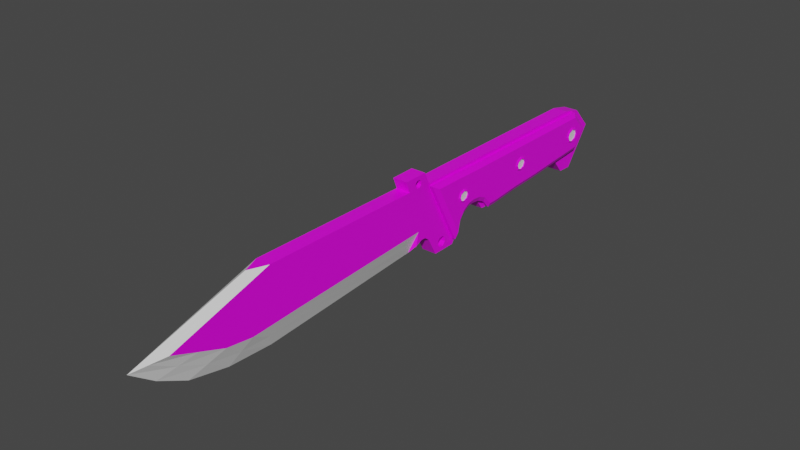 # Source: KNIFE.blend  (saved by Blender 3.2.14; exported with 4.5.12 LTS)
import bpy
from mathutils import Matrix  # noqa: F401  (used for matrix-valued properties, if any)

bpy.ops.wm.read_factory_settings(use_empty=True)
scene = bpy.context.scene
scene.name = 'Scene'

# ---- collections
col_collection = bpy.data.collections.new('Collection'); scene.collection.children.link(col_collection)

# ---- images (referenced by path relative to the original .blend; pixels are not part of the script)
import os
ASSET_DIR = os.environ.get("B2B_ASSET_DIR", "")  # directory of the original .blend (textures are referenced by path, not embedded)
HERE = os.path.dirname(os.path.abspath(__file__))  # packed textures are extracted next to this script under _unpacked/

def load_image(name, relpath, width, height, colorspace="sRGB"):
    """Load a texture the original file referenced (path relative to the .blend, or extracted next to this script)."""
    p = next((c for c in (os.path.join(HERE, relpath), os.path.join(ASSET_DIR, relpath)) if relpath and os.path.exists(c)), "")
    if p:
        img = bpy.data.images.load(p, check_existing=True)
        img.name = name
    else:  # same state as the original file: an image datablock whose file is absent (Cycles renders it pink)
        img = bpy.data.images.new(name, width, height)
        img.source = "FILE"
        img.filepath = "//" + (relpath or name)
    img.colorspace_settings.name = colorspace
    return img
img_8x8base_png = load_image('8x8Base.png', '8x8Base.png', 1024, 1024, 'sRGB')

# ---- materials (node trees are filled in below, after node groups)
mat_material = bpy.data.materials.new('Material')
mat_material.alpha_threshold = 0.0
mat_material.use_transparent_shadow = False
mat_material.line_color = (0.0, 0.0, 0.0, 1.0)
mat_material_001 = bpy.data.materials.new('Material.001')
mat_material_001.use_transparent_shadow = False

# ---- material node trees
mat_material.use_nodes = True; mat_material.node_tree.nodes.clear()
_N = mat_material.node_tree.nodes; _L = mat_material.node_tree.links
n0 = _N.new('ShaderNodeOutputMaterial'); n0.name = 'Material Output'; n0.location = (300, 300)
n1 = _N.new('ShaderNodeBsdfPrincipled'); n1.name = 'Principled BSDF'; n1.location = (10, 300)
n1.distribution = 'GGX'
n1.subsurface_method = 'RANDOM_WALK_SKIN'
n1.inputs[2].default_value = 0.4
n1.inputs[3].default_value = 1.45
n1.inputs[27].default_value = (0.0, 0.0, 0.0, 1.0)
n1.inputs[28].default_value = 1.0
n2 = _N.new('ShaderNodeTexImage'); n2.name = 'Image Texture'; n2.location = (-682, 73)
n2.width = 317
n2.image = img_8x8base_png
n2.interpolation = 'Closest'
_L.new(n1.outputs[0], n0.inputs[0])
_L.new(n2.outputs[0], n1.inputs[0])
n0.is_active_output = True
mat_material_001.use_nodes = True; mat_material_001.node_tree.nodes.clear()
_N = mat_material_001.node_tree.nodes; _L = mat_material_001.node_tree.links
n0 = _N.new('ShaderNodeBsdfPrincipled'); n0.name = 'Principled BSDF'; n0.location = (10, 300)
n0.distribution = 'GGX'
n0.subsurface_method = 'RANDOM_WALK_SKIN'
n0.inputs[3].default_value = 1.45
n0.inputs[27].default_value = (0.0, 0.0, 0.0, 1.0)
n0.inputs[28].default_value = 1.0
n1 = _N.new('ShaderNodeOutputMaterial'); n1.name = 'Material Output'; n1.location = (300, 300)
_L.new(n0.outputs[0], n1.inputs[0])
n1.is_active_output = True

# ---- world
world_world = bpy.data.worlds.new('World'); scene.world = world_world
world_world.use_nodes = True; world_world.node_tree.nodes.clear()
_N = world_world.node_tree.nodes; _L = world_world.node_tree.links
n0 = _N.new('ShaderNodeOutputWorld'); n0.name = 'World Output'; n0.location = (300, 300)
n1 = _N.new('ShaderNodeBackground'); n1.name = 'Background'; n1.location = (10, 300)
n1.inputs[0].default_value = (0.05088, 0.05088, 0.05088, 1.0)
_L.new(n1.outputs[0], n0.inputs[0])
n0.is_active_output = True
world_world.color = (0.05088, 0.05088, 0.05088)
world_world.use_sun_shadow = False
world_world.sun_shadow_jitter_overblur = 0.0

# ---- meshes
me_cube = bpy.data.meshes.new('Cube')
me_cube.from_pydata([(0.02187, 0.3308, 0.07229), (0.02187, 0.3053, -0.1073), (0.0, -1.356, -0.008925), (0.0, -0.9536, -0.1362), (0.0, 0.3053, -0.1073), (0.0, 0.3308, 0.07229), (0.02187, -0.3908, 0.08502), (0.02187, -0.2857, -0.1359), (0.0, -0.3908, 0.08502), (0.0, -0.2857, -0.1359), (0.02187, -0.278, -0.1248), (0.02187, -0.1978, -0.03968), (0.02187, -0.1042, -0.07945), (0.02187, -0.009685, -0.07786), (0.02187, 0.08319, -0.06911), (0.02187, 0.1769, -0.06434), (0.02187, 0.2602, -0.1057), (0.02187, 0.2705, 0.08582), (0.02187, 0.1769, 0.08582), (0.02187, 0.08319, 0.08582), (0.02187, -0.01048, 0.08582), (0.02187, -0.1042, 0.08582), (0.02187, -0.1978, 0.08582), (0.02187, -0.2915, 0.08582), (0.0, 0.2705, 0.08582), (0.0, 0.1769, 0.08582), (0.0, 0.08319, 0.08582), (0.0, -0.01048, 0.08582), (0.0, -0.1042, 0.08582), (0.0, -0.1978, 0.08582), (0.0, -0.2915, 0.08582), (0.0, 0.2602, -0.1057), (0.0, 0.1769, -0.06434), (0.0, 0.08319, -0.06911), (0.0, -0.009685, -0.07786), (0.0, -0.1042, -0.07945), (0.0, -0.1978, -0.03968), (0.0, -0.278, -0.1248), (0.02187, 0.3912, 0.007954), (0.0, -1.202, -0.1052), (0.0, 0.3912, 0.007954), (0.02187, -0.347, -0.006761), (0.02187, 0.2705, -0.006761), (0.02187, 0.1769, -0.006761), (0.02187, 0.08319, -0.006761), (0.02187, -0.01048, -0.006761), (0.02187, -0.1042, -0.006761), (0.02187, -0.1978, -0.006761), (0.02187, -0.2915, -0.006761), (0.02187, 0.2249, -0.06354), (0.02187, 0.2237, 0.08582), (0.0, 0.2237, 0.08582), (0.0, 0.2249, -0.06354), (0.02187, 0.2237, -0.006761), (0.02187, -0.151, -0.07707), (0.02187, -0.151, 0.08582), (0.0, -0.151, 0.08582), (0.0, -0.151, -0.07707), (0.02187, -0.151, -0.006761), (0.02187, -0.2603, -0.06752), (0.02187, -0.229, -0.04525), (0.02187, -0.229, 0.08582), (0.02187, -0.2603, 0.08582), (0.0, -0.229, 0.08582), (0.0, -0.2603, 0.08582), (0.0, -0.229, -0.04525), (0.0, -0.2603, -0.06752), (0.02187, -0.229, -0.006761), (0.02187, -0.2603, -0.006761), (0.02187, -0.1744, 0.08582), (0.0, -0.1744, 0.08582), (0.0, -0.1744, -0.04565), (0.02187, -0.1744, -0.006761), (0.02187, -0.1744, -0.04565), (0.0, -0.3591, -0.136), (0.02187, -0.3591, -0.136), (0.02187, -0.4236, -0.006167), (0.0, -0.4085, 0.1212), (0.02187, -0.4085, 0.1212), (0.02187, -0.4828, 0.1201), (0.0, -0.4828, 0.1201), (0.02187, -0.469, 0.08634), (0.0, -0.469, 0.08634), (0.0, -0.3886, -0.08171), (0.02187, -0.3886, -0.08171), (0.0, -0.5205, 0.0871), (0.0, -0.4494, -0.103), (0.02187, -0.4412, -0.07891), (0.02187, -0.419, -0.06914), (0.02187, -0.4045, -0.06952), (0.0, -0.4819, 0.08653), (0.0, -0.4947, 0.08672), (0.0, -0.5076, 0.08691), (0.0, -0.4048, -0.06863), (0.0, -0.4199, -0.06493), (0.0, -0.4413, -0.08483), (0.0, -1.018, 0.09018), (0.02187, -0.9969, -0.00809), (0.0, -0.7455, -0.1226), (0.02187, -0.9639, 0.08984), (0.02187, -0.4325, -0.04053), (0.02187, -1.107, -0.06028), (0.02187, -0.8766, -0.0629), (0.02187, -1.014, 0.07441), (0.02187, -1.262, -0.001442), (0.0, -1.286, -0.06166), (0.02187, -1.028, -0.07126), (0.02187, -0.3408, -0.136), (0.02187, -0.3224, -0.136), (0.02187, -0.3041, -0.1359), (0.02187, -0.4103, 0.08535), (0.02187, -0.4299, 0.08568), (0.02187, -0.4494, 0.08601), (0.0, -0.3041, -0.1359), (0.0, -0.3224, -0.136), (0.0, -0.3408, -0.136), (0.02187, -0.3661, -0.006612), (0.02187, -0.3853, -0.006464), (0.02187, -0.4044, -0.006315), (0.02187, -0.4271, 0.1209), (0.02187, -0.4457, 0.1206), (0.02187, -0.4642, 0.1204), (0.0, -0.4271, 0.1209), (0.0, -0.4457, 0.1206), (0.0, -0.4642, 0.1204), (0.02187, -0.4725, 0.09478), (0.02187, -0.4759, 0.1032), (0.02187, -0.4793, 0.1117), (0.0, -0.4793, 0.1117), (0.0, -0.4759, 0.1032), (0.0, -0.4725, 0.09478), (0.02187, -0.3952, 0.09406), (0.02187, -0.3996, 0.1031), (0.02187, -0.4041, 0.1121), (0.0, -0.3952, 0.09406), (0.0, -0.3996, 0.1031), (0.0, -0.4041, 0.1121), (0.02186, -0.4388, 0.08665), (0.02186, -0.4455, 0.09302), (0.02186, -0.4458, 0.1023), (0.02186, -0.4295, 0.08692), (0.0, -0.4388, 0.08665), (0.02186, -0.4394, 0.109), (0.02186, -0.4231, 0.09368), (0.02186, -0.4234, 0.1029), (0.02186, -0.4302, 0.1093), (0.0, -0.4455, 0.09302), (0.0, -0.4458, 0.1023), (0.0, -0.4295, 0.08692), (0.0, -0.4394, 0.109), (0.0, -0.4231, 0.09368), (0.0, -0.4234, 0.1029), (0.0, -0.4302, 0.1093), (0.02187, 0.3483, -0.04967), (0.0, 0.3483, -0.04967), (0.02187, -0.3164, -0.07134), (0.02187, 0.2654, -0.05623), (0.02187, 0.1769, -0.03555), (0.02187, 0.08319, -0.03794), (0.02187, -0.01008, -0.04231), (0.02187, -0.1042, -0.04311), (0.02187, -0.1978, -0.02322), (0.02187, -0.2847, -0.06578), (0.02187, 0.2243, -0.03515), (0.02187, -0.151, -0.04191), (0.02187, -0.229, -0.02601), (0.02187, -0.2603, -0.03714), (0.02187, -0.1744, -0.0262), (0.02187, -0.3831, -0.07642), (0.02187, -0.3351, -0.07128), (0.02187, -0.3539, -0.07122), (0.02187, -0.3726, -0.07116), (0.02187, 0.3376, -0.06407), (0.02187, 0.3268, -0.07848), (0.02187, 0.3161, -0.09289), (0.0, 0.3376, -0.06407), (0.0, 0.3268, -0.07848), (0.0, 0.3161, -0.09289), (0.02187, -0.3087, -0.08749), (0.02187, -0.3011, -0.1036), (0.02187, -0.2934, -0.1198), (0.02187, 0.2641, -0.0686), (0.02187, 0.2628, -0.08097), (0.02187, 0.2615, -0.09333), (0.02187, 0.1769, -0.04275), (0.02187, 0.1769, -0.04994), (0.02187, 0.1769, -0.05714), (0.02187, 0.08319, -0.04573), (0.02187, 0.08319, -0.05352), (0.02187, 0.08319, -0.06132), (0.02187, -0.009983, -0.0512), (0.02187, -0.009884, -0.06009), (0.02187, -0.009784, -0.06897), (0.02187, -0.1042, -0.05219), (0.02187, -0.1042, -0.06128), (0.02187, -0.1042, -0.07037), (0.02187, -0.1978, -0.02734), (0.02187, -0.1978, -0.03145), (0.02187, -0.1978, -0.03557), (0.02187, -0.283, -0.08053), (0.02187, -0.2814, -0.09528), (0.02187, -0.2797, -0.11), (0.02187, 0.2244, -0.04225), (0.02187, 0.2246, -0.04935), (0.02187, 0.2247, -0.05645), (0.02187, -0.151, -0.0507), (0.02187, -0.151, -0.05949), (0.02187, -0.151, -0.06828), (0.02187, -0.229, -0.03082), (0.02187, -0.229, -0.03563), (0.02187, -0.229, -0.04044), (0.02187, -0.2603, -0.04474), (0.02187, -0.2603, -0.05233), (0.02187, -0.2603, -0.05993), (0.02187, -0.1744, -0.03107), (0.02187, -0.1744, -0.03593), (0.02187, -0.1744, -0.04079), (0.02187, -0.3771, -0.09132), (0.02187, -0.3711, -0.1062), (0.02187, -0.3651, -0.1211), (0.02187, -0.3284, -0.09455), (0.02187, -0.3194, -0.1025), (0.02187, -0.3187, -0.1145), (0.02187, -0.3404, -0.09525), (0.0, -0.3284, -0.09455), (0.02187, -0.3267, -0.1235), (0.02187, -0.3483, -0.1042), (0.02187, -0.3476, -0.1162), (0.02187, -0.3387, -0.1242), (0.0, -0.3194, -0.1025), (0.0, -0.3187, -0.1145), (0.0, -0.3404, -0.09525), (0.0, -0.3267, -0.1235), (0.0, -0.3483, -0.1042), (0.0, -0.3476, -0.1162), (0.0, -0.3387, -0.1242), (0.02187, -0.983, -0.06879), (0.0, -1.086, -0.13), (0.02187, -1.185, -0.03086), (0.01094, -0.4409, -0.07179), (0.01094, -1.016, 0.08229), (0.01094, -1.309, -0.005184), (0.01094, -1.155, -0.08275), (0.01094, -0.9683, -0.1025), (0.01094, -1.057, -0.1006), (0.01094, -1.235, -0.04626), (0.01094, -0.811, -0.09277), (0.0, -0.7691, 0.08864), (0.02187, -0.7164, 0.08809), (0.02187, -0.6545, -0.05171), (0.0, -0.5974, -0.1128), (0.02187, -0.7102, -0.007128), (0.01094, -0.626, -0.08228), (0.0, -0.6715, -0.1177), (0.02187, -0.8535, -0.007609), (0.01094, -0.7185, -0.08752), (0.02187, -0.7656, -0.05731)], [], [(97, 103, 104), (40, 5, 0, 38), (23, 30, 8, 6), (48, 23, 6, 41), (37, 10, 7, 9), (4, 1, 16, 31), (52, 49, 15, 32), (32, 15, 14, 33), (33, 14, 13, 34), (34, 13, 12, 35), (71, 73, 11, 36), (66, 59, 10, 37), (38, 0, 17, 42), (53, 50, 18, 43), (43, 18, 19, 44), (44, 19, 20, 45), (45, 20, 21, 46), (72, 69, 22, 47), (68, 62, 23, 48), (0, 5, 24, 17), (50, 51, 25, 18), (18, 25, 26, 19), (19, 26, 27, 20), (20, 27, 28, 21), (69, 70, 29, 22), (62, 64, 30, 23), (166, 68, 48, 162), (167, 72, 47, 161), (159, 45, 46, 160), (158, 44, 45, 159), (157, 43, 44, 158), (163, 53, 43, 157), (153, 38, 42, 156), (162, 48, 41, 155), (154, 40, 38, 153), (244, 106, 101, 242), (156, 42, 53, 163), (17, 24, 51, 50), (42, 17, 50, 53), (31, 16, 49, 52), (160, 46, 58, 164), (21, 28, 56, 55), (46, 21, 55, 58), (35, 12, 54, 57), (161, 47, 67, 165), (165, 67, 68, 166), (22, 29, 63, 61), (61, 63, 64, 62), (47, 22, 61, 67), (67, 61, 62, 68), (36, 11, 60, 65), (65, 60, 59, 66), (164, 58, 72, 167), (55, 56, 70, 69), (58, 55, 69, 72), (57, 54, 73, 71), (171, 118, 76, 168), (128, 127, 79, 80), (118, 112, 81, 76), (115, 107, 75, 74), (121, 124, 80, 79), (145, 133, 78, 119), (133, 136, 77, 78), (74, 75, 84, 83), (81, 92, 85), (95, 87, 86), (83, 84, 89, 93), (93, 89, 88, 94), (94, 88, 87, 95), (81, 82, 90), (81, 90, 91), (81, 91, 92), (84, 168, 76, 89), (89, 76, 100, 88), (88, 100, 87), (249, 100, 76, 251), (248, 247, 96, 99), (254, 99, 103, 97), (97, 104, 238), (103, 99, 96, 240), (241, 104, 103, 240), (245, 241, 2, 105), (127, 139, 121, 79), (139, 142, 120, 121), (142, 145, 119, 120), (78, 77, 122, 119), (119, 122, 123, 120), (120, 123, 124, 121), (9, 7, 109, 113), (113, 109, 108, 114), (114, 108, 107, 115), (41, 6, 110, 116), (116, 110, 111, 117), (117, 111, 112, 118), (155, 41, 116, 169), (169, 116, 117, 170), (170, 117, 118, 171), (111, 110, 143, 140), (143, 144, 151, 150), (140, 143, 150, 148), (112, 111, 140, 137), (145, 142, 149, 152), (139, 138, 146, 147), (81, 112, 137, 125), (125, 137, 138, 126), (126, 138, 139, 127), (6, 8, 134, 131), (131, 134, 135, 132), (132, 135, 136, 133), (110, 6, 131, 143), (143, 131, 132, 144), (144, 132, 133, 145), (82, 81, 125, 130), (130, 125, 126, 129), (129, 126, 127, 128), (142, 139, 147, 149), (137, 140, 148, 141), (138, 137, 141, 146), (144, 145, 152, 151), (223, 170, 171, 226), (220, 169, 170, 223), (178, 155, 169, 220), (75, 219, 218, 217, 168, 84), (226, 171, 168, 217), (205, 164, 167, 214), (208, 165, 166, 211), (196, 161, 165, 208), (193, 160, 164, 205), (181, 156, 163, 202), (175, 154, 153, 172), (199, 162, 155, 178), (172, 153, 156, 181), (202, 163, 157, 184), (184, 157, 158, 187), (187, 158, 159, 190), (190, 159, 160, 193), (214, 167, 161, 196), (211, 166, 162, 199), (59, 213, 201, 10), (213, 212, 200, 201), (212, 211, 199, 200), (73, 216, 198, 11), (216, 215, 197, 198), (215, 214, 196, 197), (13, 192, 195, 12), (192, 191, 194, 195), (191, 190, 193, 194), (14, 189, 192, 13), (189, 188, 191, 192), (188, 187, 190, 191), (15, 186, 189, 14), (186, 185, 188, 189), (185, 184, 187, 188), (49, 204, 186, 15), (204, 203, 185, 186), (203, 202, 184, 185), (1, 174, 183, 16), (174, 173, 182, 183), (173, 172, 181, 182), (10, 201, 180, 7), (201, 200, 179, 180), (200, 199, 178, 179), (4, 177, 174, 1), (177, 176, 173, 174), (176, 175, 172, 173), (16, 183, 204, 49), (183, 182, 203, 204), (182, 181, 202, 203), (12, 195, 207, 54), (195, 194, 206, 207), (194, 193, 205, 206), (11, 198, 210, 60), (198, 197, 209, 210), (197, 196, 208, 209), (60, 210, 213, 59), (210, 209, 212, 213), (209, 208, 211, 212), (54, 207, 216, 73), (207, 206, 215, 216), (206, 205, 214, 215), (107, 228, 219, 75), (228, 227, 218, 219), (227, 226, 217, 218), (7, 180, 222, 109), (180, 179, 221, 222), (179, 178, 220, 221), (109, 222, 225, 108), (221, 220, 224, 229), (228, 225, 232, 235), (108, 225, 228, 107), (226, 227, 234, 233), (223, 226, 233, 231), (227, 228, 235, 234), (220, 223, 231, 224), (225, 222, 230, 232), (222, 221, 229, 230), (101, 106, 97), (106, 236, 97), (243, 236, 106, 244), (242, 245, 105, 39), (101, 97, 238), (246, 102, 236, 243), (87, 100, 239), (86, 87, 239), (255, 256, 102, 246), (236, 102, 97), (98, 246, 243, 3), (101, 238, 245, 242), (3, 243, 244, 237), (238, 104, 241, 245), (2, 241, 240, 96), (237, 244, 242, 39), (253, 255, 246, 98), (81, 85, 247, 248), (86, 239, 252, 250), (239, 100, 249, 252), (256, 249, 251, 254), (76, 81, 248, 251), (102, 256, 254, 97), (250, 252, 255, 253), (252, 249, 256, 255), (251, 248, 99, 254)])
me_cube.polygons.foreach_set('material_index', [0, 0, 0, 0, 0, 0, 0, 0, 0, 0, 0, 0, 0, 0, 0, 0, 0, 0, 0, 0, 0, 0, 0, 0, 0, 0, 0, 0, 0, 0, 0, 0, 0, 0, 0, 1, 0, 0, 0, 0, 0, 0, 0, 0, 0, 0, 0, 0, 0, 0, 0, 0, 0, 0, 0, 0, 0, 0, 0, 0, 0, 0, 0, 0, 0, 0, 0, 0, 0, 0, 0, 0, 0, 0, 0, 0, 0, 0, 0, 1, 1, 1, 0, 0, 0, 0, 0, 0, 0, 0, 0, 0, 0, 0, 0, 0, 0, 0, 0, 0, 0, 0, 0, 0, 0, 0, 0, 0, 0, 0, 0, 0, 0, 0, 0, 0, 0, 0, 0, 0, 0, 0, 0, 0, 0, 0, 0, 0, 0, 0, 0, 0, 0, 0, 0, 0, 0, 0, 0, 0, 0, 0, 0, 0, 0, 0, 0, 0, 0, 0, 0, 0, 0, 0, 0, 0, 0, 0, 0, 0, 0, 0, 0, 0, 0, 0, 0, 0, 0, 0, 0, 0, 0, 0, 0, 0, 0, 0, 0, 0, 0, 0, 0, 0, 0, 0, 0, 0, 0, 0, 0, 0, 0, 0, 0, 0, 0, 0, 1, 1, 0, 1, 0, 0, 1, 0, 1, 1, 1, 1, 1, 1, 1, 0, 1, 1, 0, 0, 0, 1, 1, 0])
_uv = me_cube.uv_layers.new(name='UVMap')
_uv.uv.foreach_set('vector', [0.9215, 0.9552, 0.9215, 0.9552, 0.9215, 0.9552, 0.9215, 0.9552, 0.9215, 0.9552, 0.9215, 0.9552, 0.9215, 0.9552, 0.9215, 0.9552, 0.9215, 0.9552, 0.9215, 0.9552, 0.9215, 0.9552, 0.9215, 0.9552, 0.9215, 0.9552, 0.9215, 0.9552, 0.9215, 0.9552, 0.9215, 0.9552, 0.9215, 0.9552, 0.9215, 0.9552, 0.9215, 0.9552, 0.9215, 0.9552, 0.9215, 0.9552, 0.9215, 0.9552, 0.9215, 0.9552, 0.9215, 0.9552, 0.9215, 0.9552, 0.9215, 0.9552, 0.9215, 0.9552, 0.9215, 0.9552, 0.9215, 0.9552, 0.9215, 0.9552, 0.9215, 0.9552, 0.9215, 0.9552, 0.9215, 0.9552, 0.9215, 0.9552, 0.9215, 0.9552, 0.9215, 0.9552, 0.9215, 0.9552, 0.9215, 0.9552, 0.9215, 0.9552, 0.9215, 0.9552, 0.9215, 0.9552, 0.9215, 0.9552, 0.9215, 0.9552, 0.9215, 0.9552, 0.9215, 0.9552, 0.9215, 0.9552, 0.9215, 0.9552, 0.9215, 0.9552, 0.9215, 0.9552, 0.9215, 0.9552, 0.9215, 0.9552, 0.9215, 0.9552, 0.9215, 0.9552, 0.9215, 0.9552, 0.9215, 0.9552, 0.9215, 0.9552, 0.9215, 0.9552, 0.9215, 0.9552, 0.9215, 0.9552, 0.9215, 0.9552, 0.9215, 0.9552, 0.9215, 0.9552, 0.9215, 0.9552, 0.9215, 0.9552, 0.9215, 0.9552, 0.9215, 0.9552, 0.9215, 0.9552, 0.9215, 0.9552, 0.9215, 0.9552, 0.9215, 0.9552, 0.9215, 0.9552, 0.9215, 0.9552, 0.9215, 0.9552, 0.9215, 0.9552, 0.9215, 0.9552, 0.9215, 0.9552, 0.9215, 0.9552, 0.9215, 0.9552, 0.9215, 0.9552, 0.9215, 0.9552, 0.9215, 0.9552, 0.9215, 0.9552, 0.9215, 0.9552, 0.9215, 0.9552, 0.9215, 0.9552, 0.9215, 0.9552, 0.9215, 0.9552, 0.9215, 0.9552, 0.9215, 0.9552, 0.9215, 0.9552, 0.9215, 0.9552, 0.9215, 0.9552, 0.9215, 0.9552, 0.9215, 0.9552, 0.9215, 0.9552, 0.9215, 0.9552, 0.9215, 0.9552, 0.9215, 0.9552, 0.9215, 0.9552, 0.9215, 0.9552, 0.9215, 0.9552, 0.9215, 0.9552, 0.9215, 0.9552, 0.9215, 0.9552, 0.9215, 0.9552, 0.9215, 0.9552, 0.9215, 0.9552, 0.9215, 0.9552, 0.9215, 0.9552, 0.9215, 0.9552, 0.9215, 0.9552, 0.9215, 0.9552, 0.9215, 0.9552, 0.9215, 0.9552, 0.9215, 0.9552, 0.9215, 0.9552, 0.9215, 0.9552, 0.9215, 0.9552, 0.9215, 0.9552, 0.9215, 0.9552, 0.9215, 0.9552, 0.9215, 0.9552, 0.9215, 0.9552, 0.9215, 0.9552, 0.9215, 0.9552, 0.9215, 0.9552, 0.9215, 0.9552, 0.9215, 0.9552, 0.9215, 0.9552, 0.9215, 0.9552, 0.9215, 0.9552, 0.9215, 0.9552, 0.9215, 0.9552, 0.9215, 0.9552, 0.9215, 0.9552, 0.9215, 0.9552, 0.9215, 0.9552, 0.9215, 0.9552, 0.9215, 0.9552, 0.7337, 0.6641, 0.7337, 0.6641, 0.7337, 0.6641, 0.7337, 0.6641, 0.9215, 0.9552, 0.9215, 0.9552, 0.9215, 0.9552, 0.9215, 0.9552, 0.9215, 0.9552, 0.9215, 0.9552, 0.9215, 0.9552, 0.9215, 0.9552, 0.9215, 0.9552, 0.9215, 0.9552, 0.9215, 0.9552, 0.9215, 0.9552, 0.9215, 0.9552, 0.9215, 0.9552, 0.9215, 0.9552, 0.9215, 0.9552, 0.9215, 0.9552, 0.9215, 0.9552, 0.9215, 0.9552, 0.9215, 0.9552, 0.9215, 0.9552, 0.9215, 0.9552, 0.9215, 0.9552, 0.9215, 0.9552, 0.9215, 0.9552, 0.9215, 0.9552, 0.9215, 0.9552, 0.9215, 0.9552, 0.9215, 0.9552, 0.9215, 0.9552, 0.9215, 0.9552, 0.9215, 0.9552, 0.9215, 0.9552, 0.9215, 0.9552, 0.9215, 0.9552, 0.9215, 0.9552, 0.9215, 0.9552, 0.9215, 0.9552, 0.9215, 0.9552, 0.9215, 0.9552, 0.9215, 0.9552, 0.9215, 0.9552, 0.9215, 0.9552, 0.9215, 0.9552, 0.9215, 0.9552, 0.9215, 0.9552, 0.9215, 0.9552, 0.9215, 0.9552, 0.9215, 0.9552, 0.9215, 0.9552, 0.9215, 0.9552, 0.9215, 0.9552, 0.9215, 0.9552, 0.9215, 0.9552, 0.9215, 0.9552, 0.9215, 0.9552, 0.9215, 0.9552, 0.9215, 0.9552, 0.9215, 0.9552, 0.9215, 0.9552, 0.9215, 0.9552, 0.9215, 0.9552, 0.9215, 0.9552, 0.9215, 0.9552, 0.9215, 0.9552, 0.9215, 0.9552, 0.9215, 0.9552, 0.9215, 0.9552, 0.9215, 0.9552, 0.9215, 0.9552, 0.9215, 0.9552, 0.9215, 0.9552, 0.9215, 0.9552, 0.9215, 0.9552, 0.9215, 0.9552, 0.9215, 0.9552, 0.9215, 0.9552, 0.9215, 0.9552, 0.9215, 0.9552, 0.9215, 0.9552, 0.9215, 0.9552, 0.9215, 0.9552, 0.9215, 0.9552, 0.9215, 0.9552, 0.9215, 0.9552, 0.9215, 0.9552, 0.9215, 0.9552, 0.9215, 0.9552, 0.9215, 0.9552, 0.9215, 0.9552, 0.9215, 0.9552, 0.9215, 0.9552, 0.9215, 0.9552, 0.9215, 0.9552, 0.9215, 0.9552, 0.9215, 0.9552, 0.9215, 0.9552, 0.9215, 0.9552, 0.9215, 0.9552, 0.9215, 0.9552, 0.9215, 0.9552, 0.9215, 0.9552, 0.9215, 0.9552, 0.9215, 0.9552, 0.9215, 0.9552, 0.9215, 0.9552, 0.9215, 0.9552, 0.9215, 0.9552, 0.9215, 0.9552, 0.9215, 0.9552, 0.9215, 0.9552, 0.9215, 0.9552, 0.9215, 0.9552, 0.9215, 0.9552, 0.9215, 0.9552, 0.9215, 0.9552, 0.9215, 0.9552, 0.9215, 0.9552, 0.9215, 0.9552, 0.9215, 0.9552, 0.9215, 0.9552, 0.9215, 0.9552, 0.9215, 0.9552, 0.9215, 0.9552, 0.9215, 0.9552, 0.9215, 0.9552, 0.9215, 0.9552, 0.9215, 0.9552, 0.9215, 0.9552, 0.9215, 0.9552, 0.9215, 0.9552, 0.9215, 0.9552, 0.9215, 0.9552, 0.9215, 0.9552, 0.9215, 0.9552, 0.9215, 0.9552, 0.9215, 0.9552, 0.9215, 0.9552, 0.9215, 0.9552, 0.9215, 0.9552, 0.9215, 0.9552, 0.9215, 0.9552, 0.9215, 0.9552, 0.9215, 0.9552, 0.9215, 0.9552, 0.9215, 0.9552, 0.9215, 0.9552, 0.9215, 0.9552, 0.9215, 0.9552, 0.9215, 0.9552, 0.9215, 0.9552, 0.9215, 0.9552, 0.9215, 0.9552, 0.9215, 0.9552, 0.9215, 0.9552, 0.9215, 0.9552, 0.9215, 0.9552, 0.9215, 0.9552, 0.9215, 0.9552, 0.9215, 0.9552, 0.9215, 0.9552, 0.9215, 0.9552, 0.9215, 0.9552, 0.9215, 0.9552, 0.9215, 0.9552, 0.7337, 0.6641, 0.7337, 0.6641, 0.7337, 0.6641, 0.7337, 0.6641, 0.7337, 0.6641, 0.7337, 0.6641, 0.7337, 0.6641, 0.7337, 0.6641, 0.7337, 0.6641, 0.7337, 0.6641, 0.7337, 0.6641, 0.7337, 0.6641, 0.9215, 0.9552, 0.9215, 0.9552, 0.9215, 0.9552, 0.9215, 0.9552, 0.9215, 0.9552, 0.9215, 0.9552, 0.9215, 0.9552, 0.9215, 0.9552, 0.9215, 0.9552, 0.9215, 0.9552, 0.9215, 0.9552, 0.9215, 0.9552, 0.9215, 0.9552, 0.9215, 0.9552, 0.9215, 0.9552, 0.9215, 0.9552, 0.9215, 0.9552, 0.9215, 0.9552, 0.9215, 0.9552, 0.9215, 0.9552, 0.9215, 0.9552, 0.9215, 0.9552, 0.9215, 0.9552, 0.9215, 0.9552, 0.9215, 0.9552, 0.9215, 0.9552, 0.9215, 0.9552, 0.9215, 0.9552, 0.9215, 0.9552, 0.9215, 0.9552, 0.9215, 0.9552, 0.9215, 0.9552, 0.9215, 0.9552, 0.9215, 0.9552, 0.9215, 0.9552, 0.9215, 0.9552, 0.9215, 0.9552, 0.9215, 0.9552, 0.9215, 0.9552, 0.9215, 0.9552, 0.9215, 0.9552, 0.9215, 0.9552, 0.9215, 0.9552, 0.9215, 0.9552, 0.9215, 0.9552, 0.9215, 0.9552, 0.9215, 0.9552, 0.9215, 0.9552, 0.9215, 0.9552, 0.9215, 0.9552, 0.9215, 0.9552, 0.9215, 0.9552, 0.9215, 0.9552, 0.9215, 0.9552, 0.9215, 0.9552, 0.9215, 0.9552, 0.9215, 0.9552, 0.9215, 0.9552, 0.9215, 0.9552, 0.9215, 0.9552, 0.9215, 0.9552, 0.9215, 0.9552, 0.9215, 0.9552, 0.9215, 0.9552, 0.9215, 0.9552, 0.9215, 0.9552, 0.9215, 0.9552, 0.9215, 0.9552, 0.9215, 0.9552, 0.9215, 0.9552, 0.9215, 0.9552, 0.9215, 0.9552, 0.9215, 0.9552, 0.9215, 0.9552, 0.9215, 0.9552, 0.9215, 0.9552, 0.9215, 0.9552, 0.9215, 0.9552, 0.9215, 0.9552, 0.9215, 0.9552, 0.9215, 0.9552, 0.9215, 0.9552, 0.9215, 0.9552, 0.9215, 0.9552, 0.9215, 0.9552, 0.9215, 0.9552, 0.9215, 0.9552, 0.9215, 0.9552, 0.9215, 0.9552, 0.9215, 0.9552, 0.9215, 0.9552, 0.9215, 0.9552, 0.9215, 0.9552, 0.9215, 0.9552, 0.9215, 0.9552, 0.9215, 0.9552, 0.9215, 0.9552, 0.9215, 0.9552, 0.9215, 0.9552, 0.9215, 0.9552, 0.9215, 0.9552, 0.9215, 0.9552, 0.9215, 0.9552, 0.9215, 0.9552, 0.9215, 0.9552, 0.9215, 0.9552, 0.9215, 0.9552, 0.9215, 0.9552, 0.9215, 0.9552, 0.9215, 0.9552, 0.9215, 0.9552, 0.9215, 0.9552, 0.9215, 0.9552, 0.9215, 0.9552, 0.9215, 0.9552, 0.9215, 0.9552, 0.9215, 0.9552, 0.9215, 0.9552, 0.9215, 0.9552, 0.9215, 0.9552, 0.9215, 0.9552, 0.9215, 0.9552, 0.9215, 0.9552, 0.9215, 0.9552, 0.9215, 0.9552, 0.9215, 0.9552, 0.9215, 0.9552, 0.9215, 0.9552, 0.9215, 0.9552, 0.9215, 0.9552, 0.9215, 0.9552, 0.9215, 0.9552, 0.9215, 0.9552, 0.9215, 0.9552, 0.9215, 0.9552, 0.9215, 0.9552, 0.9215, 0.9552, 0.9215, 0.9552, 0.9215, 0.9552, 0.9215, 0.9552, 0.9215, 0.9552, 0.9215, 0.9552, 0.9215, 0.9552, 0.9215, 0.9552, 0.9215, 0.9552, 0.9215, 0.9552, 0.9215, 0.9552, 0.9215, 0.9552, 0.9215, 0.9552, 0.9215, 0.9552, 0.9215, 0.9552, 0.9215, 0.9552, 0.9215, 0.9552, 0.9215, 0.9552, 0.9215, 0.9552, 0.9215, 0.9552, 0.9215, 0.9552, 0.9215, 0.9552, 0.9215, 0.9552, 0.9215, 0.9552, 0.9215, 0.9552, 0.9215, 0.9552, 0.9215, 0.9552, 0.9215, 0.9552, 0.9215, 0.9552, 0.9215, 0.9552, 0.9215, 0.9552, 0.9215, 0.9552, 0.9215, 0.9552, 0.9215, 0.9552, 0.9215, 0.9552, 0.9215, 0.9552, 0.9215, 0.9552, 0.9215, 0.9552, 0.9215, 0.9552, 0.9215, 0.9552, 0.9215, 0.9552, 0.9215, 0.9552, 0.9215, 0.9552, 0.9215, 0.9552, 0.9215, 0.9552, 0.9215, 0.9552, 0.9215, 0.9552, 0.9215, 0.9552, 0.9215, 0.9552, 0.9215, 0.9552, 0.9215, 0.9552, 0.9215, 0.9552, 0.9215, 0.9552, 0.9215, 0.9552, 0.9215, 0.9552, 0.9215, 0.9552, 0.9215, 0.9552, 0.9215, 0.9552, 0.9215, 0.9552, 0.9215, 0.9552, 0.9215, 0.9552, 0.9215, 0.9552, 0.9215, 0.9552, 0.9215, 0.9552, 0.9215, 0.9552, 0.9215, 0.9552, 0.9215, 0.9552, 0.9215, 0.9552, 0.9215, 0.9552, 0.9215, 0.9552, 0.9215, 0.9552, 0.9215, 0.9552, 0.9215, 0.9552, 0.9215, 0.9552, 0.9215, 0.9552, 0.9215, 0.9552, 0.9215, 0.9552, 0.9215, 0.9552, 0.9215, 0.9552, 0.9215, 0.9552, 0.9215, 0.9552, 0.9215, 0.9552, 0.9215, 0.9552, 0.9215, 0.9552, 0.9215, 0.9552, 0.9215, 0.9552, 0.9215, 0.9552, 0.9215, 0.9552, 0.9215, 0.9552, 0.9215, 0.9552, 0.9215, 0.9552, 0.9215, 0.9552, 0.9215, 0.9552, 0.9215, 0.9552, 0.9215, 0.9552, 0.9215, 0.9552, 0.9215, 0.9552, 0.9215, 0.9552, 0.9215, 0.9552, 0.9215, 0.9552, 0.9215, 0.9552, 0.9215, 0.9552, 0.9215, 0.9552, 0.9215, 0.9552, 0.9215, 0.9552, 0.9215, 0.9552, 0.9215, 0.9552, 0.9215, 0.9552, 0.9215, 0.9552, 0.9215, 0.9552, 0.9215, 0.9552, 0.9215, 0.9552, 0.9215, 0.9552, 0.9215, 0.9552, 0.9215, 0.9552, 0.9215, 0.9552, 0.9215, 0.9552, 0.9215, 0.9552, 0.9215, 0.9552, 0.9215, 0.9552, 0.9215, 0.9552, 0.9215, 0.9552, 0.9215, 0.9552, 0.9215, 0.9552, 0.9215, 0.9552, 0.9215, 0.9552, 0.9215, 0.9552, 0.9215, 0.9552, 0.9215, 0.9552, 0.9215, 0.9552, 0.9215, 0.9552, 0.9215, 0.9552, 0.9215, 0.9552, 0.9215, 0.9552, 0.9215, 0.9552, 0.9215, 0.9552, 0.9215, 0.9552, 0.9215, 0.9552, 0.9215, 0.9552, 0.9215, 0.9552, 0.9215, 0.9552, 0.9215, 0.9552, 0.9215, 0.9552, 0.9215, 0.9552, 0.9215, 0.9552, 0.9215, 0.9552, 0.9215, 0.9552, 0.9215, 0.9552, 0.9215, 0.9552, 0.9215, 0.9552, 0.9215, 0.9552, 0.9215, 0.9552, 0.9215, 0.9552, 0.9215, 0.9552, 0.9215, 0.9552, 0.9215, 0.9552, 0.9215, 0.9552, 0.9215, 0.9552, 0.9215, 0.9552, 0.9215, 0.9552, 0.9215, 0.9552, 0.9215, 0.9552, 0.9215, 0.9552, 0.9215, 0.9552, 0.9215, 0.9552, 0.9215, 0.9552, 0.9215, 0.9552, 0.9215, 0.9552, 0.9215, 0.9552, 0.9215, 0.9552, 0.9215, 0.9552, 0.9215, 0.9552, 0.9215, 0.9552, 0.9215, 0.9552, 0.9215, 0.9552, 0.9215, 0.9552, 0.9215, 0.9552, 0.9215, 0.9552, 0.9215, 0.9552, 0.9215, 0.9552, 0.9215, 0.9552, 0.9215, 0.9552, 0.9215, 0.9552, 0.9215, 0.9552, 0.9215, 0.9552, 0.9215, 0.9552, 0.9215, 0.9552, 0.9215, 0.9552, 0.9215, 0.9552, 0.9215, 0.9552, 0.9215, 0.9552, 0.9215, 0.9552, 0.9215, 0.9552, 0.9215, 0.9552, 0.9215, 0.9552, 0.9215, 0.9552, 0.9215, 0.9552, 0.9215, 0.9552, 0.9215, 0.9552, 0.9215, 0.9552, 0.9215, 0.9552, 0.9215, 0.9552, 0.9215, 0.9552, 0.9215, 0.9552, 0.9215, 0.9552, 0.9215, 0.9552, 0.9215, 0.9552, 0.9215, 0.9552, 0.9215, 0.9552, 0.9215, 0.9552, 0.9215, 0.9552, 0.9215, 0.9552, 0.9215, 0.9552, 0.9215, 0.9552, 0.9215, 0.9552, 0.9215, 0.9552, 0.9215, 0.9552, 0.9215, 0.9552, 0.9215, 0.9552, 0.9215, 0.9552, 0.9215, 0.9552, 0.9215, 0.9552, 0.9215, 0.9552, 0.9215, 0.9552, 0.9215, 0.9552, 0.9215, 0.9552, 0.9215, 0.9552, 0.9215, 0.9552, 0.9215, 0.9552, 0.9215, 0.9552, 0.9215, 0.9552, 0.9215, 0.9552, 0.9215, 0.9552, 0.9215, 0.9552, 0.9215, 0.9552, 0.9215, 0.9552, 0.9215, 0.9552, 0.9215, 0.9552, 0.9215, 0.9552, 0.9215, 0.9552, 0.9215, 0.9552, 0.9215, 0.9552, 0.9215, 0.9552, 0.9215, 0.9552, 0.9215, 0.9552, 0.9215, 0.9552, 0.9215, 0.9552, 0.9215, 0.9552, 0.9215, 0.9552, 0.9215, 0.9552, 0.9215, 0.9552, 0.9215, 0.9552, 0.9215, 0.9552, 0.9215, 0.9552, 0.9215, 0.9552, 0.9215, 0.9552, 0.9215, 0.9552, 0.9215, 0.9552, 0.9215, 0.9552, 0.9215, 0.9552, 0.9215, 0.9552, 0.9215, 0.9552, 0.9215, 0.9552, 0.9215, 0.9552, 0.9215, 0.9552, 0.9215, 0.9552, 0.9215, 0.9552, 0.9215, 0.9552, 0.9215, 0.9552, 0.9215, 0.9552, 0.9215, 0.9552, 0.9215, 0.9552, 0.9215, 0.9552, 0.9215, 0.9552, 0.9215, 0.9552, 0.9215, 0.9552, 0.9215, 0.9552, 0.9215, 0.9552, 0.9215, 0.9552, 0.9215, 0.9552, 0.9215, 0.9552, 0.9215, 0.9552, 0.9215, 0.9552, 0.9215, 0.9552, 0.9215, 0.9552, 0.9215, 0.9552, 0.9215, 0.9552, 0.9215, 0.9552, 0.9215, 0.9552, 0.9215, 0.9552, 0.9215, 0.9552, 0.9215, 0.9552, 0.9215, 0.9552, 0.9215, 0.9552, 0.9215, 0.9552, 0.9215, 0.9552, 0.9215, 0.9552, 0.9215, 0.9552, 0.9215, 0.9552, 0.9215, 0.9552, 0.9215, 0.9552, 0.9215, 0.9552, 0.9215, 0.9552, 0.9215, 0.9552, 0.9215, 0.9552, 0.9215, 0.9552, 0.9215, 0.9552, 0.9215, 0.9552, 0.9215, 0.9552, 0.9215, 0.9552, 0.9215, 0.9552, 0.9215, 0.9552, 0.9215, 0.9552, 0.9215, 0.9552, 0.9215, 0.9552, 0.9215, 0.9552, 0.9215, 0.9552, 0.9215, 0.9552, 0.9215, 0.9552, 0.9215, 0.9552, 0.9215, 0.9552, 0.9215, 0.9552, 0.9215, 0.9552, 0.9215, 0.9552, 0.9215, 0.9552, 0.9215, 0.9552, 0.9215, 0.9552, 0.9215, 0.9552, 0.7337, 0.6641, 0.7337, 0.6641, 0.7337, 0.6641, 0.7337, 0.6641, 0.7337, 0.6641, 0.7337, 0.6641, 0.7337, 0.6641, 0.7337, 0.6641, 0.9215, 0.9552, 0.9215, 0.9552, 0.9215, 0.9552, 0.7337, 0.6641, 0.7337, 0.6641, 0.7337, 0.6641, 0.7337, 0.6641, 0.9215, 0.9552, 0.9215, 0.9552, 0.9215, 0.9552, 0.9215, 0.9552, 0.9215, 0.9552, 0.9215, 0.9552, 0.7337, 0.6641, 0.7337, 0.6641, 0.7337, 0.6641, 0.7337, 0.6641, 0.9215, 0.9552, 0.9215, 0.9552, 0.9215, 0.9552, 0.7337, 0.6641, 0.7337, 0.6641, 0.7337, 0.6641, 0.7337, 0.6641, 0.7337, 0.6641, 0.7337, 0.6641, 0.7337, 0.6641, 0.7337, 0.6641, 0.7337, 0.6641, 0.7337, 0.6641, 0.7337, 0.6641, 0.7337, 0.6641, 0.7337, 0.6641, 0.7337, 0.6641, 0.7337, 0.6641, 0.7337, 0.6641, 0.7337, 0.6641, 0.7337, 0.6641, 0.7337, 0.6641, 0.7337, 0.6641, 0.7337, 0.6641, 0.7337, 0.6641, 0.7337, 0.6641, 0.7337, 0.6641, 0.7337, 0.6641, 0.7337, 0.6641, 0.7337, 0.6641, 0.7337, 0.6641, 0.9215, 0.9552, 0.9215, 0.9552, 0.9215, 0.9552, 0.9215, 0.9552, 0.7337, 0.6641, 0.7337, 0.6641, 0.7337, 0.6641, 0.7337, 0.6641, 0.7337, 0.6641, 0.7337, 0.6641, 0.7337, 0.6641, 0.7337, 0.6641, 0.9215, 0.9552, 0.9215, 0.9552, 0.9215, 0.9552, 0.9215, 0.9552, 0.9215, 0.9552, 0.9215, 0.9552, 0.9215, 0.9552, 0.9215, 0.9552, 0.9215, 0.9552, 0.9215, 0.9552, 0.9215, 0.9552, 0.9215, 0.9552, 0.7337, 0.6641, 0.7337, 0.6641, 0.7337, 0.6641, 0.7337, 0.6641, 0.7337, 0.6641, 0.7337, 0.6641, 0.7337, 0.6641, 0.7337, 0.6641, 0.9215, 0.9552, 0.9215, 0.9552, 0.9215, 0.9552, 0.9215, 0.9552])
me_cube.materials.append(mat_material)
me_cube.materials.append(mat_material_001)
me_cube.use_mirror_vertex_groups = False
me_cube.update()
me_cube_001 = bpy.data.meshes.new('Cube.001')
me_cube_001.from_pydata([(0.0, 0.3164, -0.04766), (0.0, 0.3012, 0.07539), (0.0, -0.2863, -0.1176), (0.0, -0.3896, 0.07738), (0.0, 0.2659, 0.07539), (0.0, 0.1732, 0.07539), (0.0, 0.08037, 0.07539), (0.0, -0.01241, 0.07539), (0.0, -0.1052, 0.07539), (0.0, -0.198, 0.07539), (0.0, -0.2968, 0.07738), (0.0, 0.2682, -0.05138), (0.0, 0.1741, -0.05759), (0.0, 0.08498, -0.0638), (0.0, -0.01241, -0.06753), (0.0, -0.1052, -0.07539), (0.0, -0.1847, -0.03826), (0.0, -0.2786, -0.1122), (0.0, -0.2177, 0.07579), (0.0, -0.2375, 0.07619), (0.0, -0.2573, 0.07659), (0.0, -0.2771, 0.07698), (0.0, -0.2105, -0.03563), (0.0, -0.2289, -0.03839), (0.0, -0.2528, -0.05333), (0.0, -0.2727, -0.08025), (0.0, -0.1361, 0.07539), (0.0, -0.167, 0.07539), (0.0, -0.1354, -0.07585), (0.0, -0.1582, -0.05064), (0.0, -0.338, -0.02012), (0.0, 0.361, 0.0089), (0.03903, 0.1736, 0.0089), (0.03903, 0.08268, 0.005796), (0.03903, -0.01637, 0.00866), (0.03903, -0.1052, 0.0), (0.03903, -0.1913, 0.01857), (0.03903, -0.2877, -0.01739), (0.03903, -0.2141, 0.02008), (0.03903, -0.2391, 0.007674), (0.03903, -0.2842, 0.007134), (0.03903, -0.1357, -0.0002277), (0.03903, -0.1626, 0.01238), (0.0, -0.3121, -0.06887), (0.0, 0.3387, -0.01938), (0.03903, 0.2825, -0.01492), (0.03903, 0.1738, -0.02435), (0.03903, 0.08383, -0.029), (0.03903, -0.008659, -0.007315), (0.03903, -0.1052, -0.0377), (0.03903, -0.188, -0.009848), (0.03903, -0.2832, -0.06477), (0.03903, -0.2123, -0.007776), (0.03903, -0.2455, -0.006748), (0.03903, -0.2614, -0.01288), (0.03903, -0.2774, -0.00713), (0.03903, -0.1356, -0.03804), (0.03903, -0.1604, -0.01913), (0.0, -0.3638, 0.02863), (0.0, 0.3311, 0.04215), (0.03903, 0.2813, 0.03575), (0.03903, 0.1734, 0.04215), (0.03903, 0.08152, 0.0406), (0.03903, -0.009254, 0.02486), (0.03903, -0.1052, 0.0377), (0.03903, -0.1946, 0.04698), (0.03903, -0.2923, 0.03), (0.03903, -0.2159, 0.04794), (0.03903, -0.2459, 0.02194), (0.03903, -0.262, 0.02769), (0.03903, -0.2778, 0.02156), (0.03903, -0.1359, 0.03758), (0.03903, -0.1648, 0.04389), (0.0, 0.04945, 0.07539), (0.0, 0.01852, 0.07539), (0.0, 0.05252, -0.06505), (0.0, 0.02005, -0.06629), (0.03903, 0.03422, 0.009417), (0.03903, 0.02711, -0.00678), (0.03903, 0.00935, -0.01371), (0.03903, 0.02652, 0.02539), (0.03903, 0.008509, 0.03179), (0.0, 0.2894, 0.07539), (0.0, 0.2777, 0.07539), (0.0, 0.3003, -0.0489), (0.0, 0.2843, -0.05014), (0.03903, 0.3429, 0.0095), (0.03903, 0.3101, 0.01093), (0.03903, 0.3201, -0.01946), (0.03903, 0.3022, -0.007135), (0.03903, 0.313, 0.04258), (0.03903, 0.3014, 0.02869), (0.0, 0.235, 0.07539), (0.0, 0.2041, 0.07539), (0.0, 0.2369, -0.05345), (0.0, 0.2055, -0.05552), (0.03903, 0.2537, 0.009907), (0.03903, 0.2048, 0.009935), (0.03903, 0.2624, -0.007858), (0.03903, 0.2051, -0.02279), (0.03903, 0.2616, 0.02797), (0.03903, 0.2044, 0.04267), (0.04293, 0.2815, 0.02973), (0.03893, 0.2831, 0.01074), (0.03893, -0.003858, 0.02016), (0.03893, -0.008859, 0.008772), (0.03893, -0.2497, 0.0185), (0.03893, -0.2445, 0.007647), (0.03893, -0.2619, 0.02287), (0.03893, -0.2616, 0.008521), (0.03893, -0.274, 0.01821), (0.03893, -0.2788, 0.007237), (0.03893, 0.00893, 0.009038), (0.03893, 0.3034, 0.01082), (0.04293, 0.2824, -0.008876), (0.03893, -0.00344, -0.002462), (0.03893, -0.2494, -0.003324), (0.03893, -0.2614, -0.007989), (0.03893, -0.2736, -0.003615), (0.03893, 0.2974, -0.002946), (0.03893, 0.009226, -0.00696), (0.03893, 0.008634, 0.02504), (0.03893, 0.2968, 0.02436), (0.04293, 0.02672, 0.009304), (0.03893, 0.02172, -0.002086), (0.03893, 0.0213, 0.02054), (0.04293, 0.2605, 0.01004), (0.03893, 0.2671, -0.003497), (0.03893, 0.2665, 0.0238), (0.03903, -0.2817, -0.09617), (0.0323, -0.2863, -0.1176), (0.03903, -0.3667, 0.06437), (0.0323, -0.3896, 0.07738), (0.03903, 0.3077, -0.03529), (0.0323, 0.3164, -0.04766), (0.03903, 0.2974, 0.06239), (0.0323, 0.3012, 0.07539), (0.0323, -0.2786, -0.1122), (0.0323, -0.1847, -0.03826), (0.03903, -0.1864, -0.02367), (0.0323, -0.1052, -0.07539), (0.03903, -0.1052, -0.06209), (0.0323, -0.01241, -0.06753), (0.03903, -0.01158, -0.05423), (0.0323, 0.08498, -0.0638), (0.03903, 0.08454, -0.05068), (0.0323, 0.1741, -0.05759), (0.03903, 0.174, -0.04447), (0.0323, 0.2682, -0.05138), (0.03903, 0.2735, -0.03793), (0.0323, 0.2659, 0.07539), (0.03903, 0.271, 0.06239), (0.0323, 0.1732, 0.07539), (0.03903, 0.1732, 0.06239), (0.0323, 0.08037, 0.07539), (0.03903, 0.0808, 0.06239), (0.0323, -0.01241, 0.07539), (0.03903, -0.0116, 0.06239), (0.0323, -0.1052, 0.07539), (0.03903, -0.1052, 0.06239), (0.0323, -0.198, 0.07539), (0.03903, -0.1964, 0.06238), (0.03903, -0.2956, 0.06436), (0.0323, -0.2968, 0.07738), (0.0323, -0.2727, -0.08025), (0.03903, -0.2739, -0.06106), (0.0323, -0.2528, -0.05333), (0.03903, -0.2562, -0.03739), (0.0323, -0.2289, -0.03839), (0.03903, -0.236, -0.02491), (0.03903, -0.2115, -0.02122), (0.0323, -0.2105, -0.03563), (0.0323, -0.2177, 0.07579), (0.03903, -0.2169, 0.06279), (0.0323, -0.2375, 0.07619), (0.03903, -0.2395, 0.06324), (0.0323, -0.2573, 0.07659), (0.03903, -0.2585, 0.06362), (0.03903, -0.2772, 0.064), (0.0323, -0.2771, 0.07698), (0.0323, -0.1582, -0.05064), (0.03903, -0.1592, -0.0362), (0.03903, -0.1354, -0.06245), (0.0323, -0.1354, -0.07585), (0.0323, -0.1361, 0.07539), (0.03903, -0.1361, 0.06238), (0.03903, -0.1661, 0.06238), (0.0323, -0.167, 0.07539), (0.0323, 0.361, 0.0089), (0.0323, -0.338, -0.02012), (0.03903, -0.3224, -0.01927), (0.0323, 0.3387, -0.01938), (0.03903, -0.2972, -0.06676), (0.0323, -0.3121, -0.06887), (0.0323, 0.3311, 0.04215), (0.03903, -0.3479, 0.02893), (0.0323, -0.3638, 0.02863), (0.0323, 0.02005, -0.06629), (0.03903, 0.01739, -0.05318), (0.03903, 0.04687, -0.0521), (0.0323, 0.05252, -0.06505), (0.0323, 0.04945, 0.07539), (0.03903, 0.04348, 0.06239), (0.03903, 0.01553, 0.06239), (0.0323, 0.01852, 0.07539), (0.0323, 0.2843, -0.05014), (0.03903, 0.2899, -0.03666), (0.0323, 0.3003, -0.0489), (0.0323, 0.2894, 0.07539), (0.03903, 0.2843, 0.06239), (0.0323, 0.2777, 0.07539), (0.0323, 0.2055, -0.05552), (0.03903, 0.2053, -0.04242), (0.03903, 0.2445, -0.03984), (0.0323, 0.2369, -0.05345), (0.0323, 0.235, 0.07539), (0.03903, 0.2423, 0.06239), (0.03903, 0.2042, 0.06239), (0.0323, 0.2041, 0.07539), (0.04293, -0.003858, 0.02016), (0.04293, -0.008859, 0.008772), (0.04293, -0.2497, 0.0185), (0.04293, -0.2445, 0.007647), (0.04293, -0.274, 0.01821), (0.04293, -0.2788, 0.007237), (0.04293, -0.00344, -0.002462), (0.04293, -0.2494, -0.003324), (0.04293, -0.2736, -0.003615), (0.04293, 0.2974, -0.002946), (0.03893, 0.2824, -0.008876), (0.04293, 0.009226, -0.00696), (0.04293, -0.2614, -0.007989), (0.04293, -0.2619, 0.02287), (0.04293, 0.008634, 0.02504), (0.04293, 0.2968, 0.02436), (0.03893, 0.2815, 0.02973), (0.04293, 0.02172, -0.002086), (0.04293, 0.0213, 0.02054), (0.03893, 0.02672, 0.009304), (0.04293, 0.3034, 0.01082), (0.04293, 0.2671, -0.003497), (0.04293, 0.2665, 0.0238), (0.03893, 0.2605, 0.01004)], [], [(129, 51, 192), (66, 162, 131, 195), (196, 132, 3, 58), (150, 4, 92, 215), (61, 153, 155, 62), (154, 6, 73, 201), (63, 157, 159, 64), (158, 8, 26, 184), (160, 9, 18, 172), (167, 54, 55, 165), (149, 45, 98, 213), (212, 99, 46, 147), (145, 47, 78, 199), (198, 79, 48, 143), (76, 197, 142, 14), (141, 49, 56, 182), (165, 55, 51), (60, 151, 216, 100), (218, 93, 5, 152), (152, 5, 6, 154), (204, 74, 7, 156), (156, 7, 8, 158), (187, 27, 9, 160), (179, 21, 10, 163), (70, 178, 162, 66), (174, 19, 20, 176), (176, 20, 21, 179), (182, 56, 57, 181), (29, 180, 138, 16), (172, 18, 19, 174), (170, 52, 53, 169), (169, 53, 54, 167), (65, 161, 173, 67), (67, 173, 175, 68), (68, 175, 177, 69), (69, 177, 178, 70), (72, 186, 161, 65), (129, 165, 51), (143, 48, 49, 141), (184, 26, 27, 187), (64, 159, 185, 71), (71, 185, 186, 72), (56, 41, 42, 57), (49, 35, 41, 56), (96, 98, 240, 126), (78, 77, 123, 236), (52, 38, 39, 53), (50, 36, 38, 52), (55, 40, 37, 51), (57, 42, 36, 50), (48, 34, 35, 49), (98, 45, 114, 240), (46, 32, 33, 47), (99, 97, 32, 46), (68, 69, 232, 221), (75, 200, 197, 76), (189, 196, 58, 30), (136, 1, 82, 208), (163, 10, 3, 132), (17, 137, 130, 2), (91, 209, 151, 60), (11, 148, 214, 94), (12, 146, 144, 13), (13, 144, 200, 75), (14, 142, 140, 15), (16, 138, 171, 22), (139, 50, 52, 170), (181, 57, 50, 139), (22, 171, 168, 23), (23, 168, 166, 24), (24, 166, 164, 25), (15, 140, 183, 28), (28, 183, 180, 29), (41, 71, 72, 42), (35, 64, 71, 41), (39, 68, 221, 222), (48, 79, 230, 225), (38, 67, 68, 39), (36, 65, 67, 38), (40, 70, 66, 37), (42, 72, 65, 36), (34, 63, 64, 35), (55, 54, 231, 227), (32, 61, 62, 33), (97, 101, 61, 32), (69, 70, 223, 232), (193, 189, 30, 43), (51, 37, 190, 192), (44, 31, 188, 191), (33, 62, 80, 77), (89, 87, 239, 228), (95, 211, 146, 12), (201, 73, 74, 204), (47, 33, 77, 78), (81, 63, 219, 233), (81, 203, 157, 63), (84, 207, 205, 85), (147, 46, 47, 145), (199, 78, 79, 198), (62, 155, 202, 80), (80, 202, 203, 81), (31, 59, 194, 188), (86, 90, 91, 87), (0, 134, 207, 84), (208, 82, 83, 210), (37, 66, 195, 190), (88, 86, 87, 89), (25, 164, 137, 17), (94, 214, 211, 95), (0, 44, 191, 134), (133, 88, 89, 206), (59, 1, 136, 194), (90, 135, 209, 91), (34, 48, 225, 220), (96, 100, 101, 97), (206, 89, 45, 149), (215, 92, 93, 218), (54, 53, 226, 231), (98, 96, 97, 99), (210, 83, 4, 150), (85, 205, 148, 11), (213, 98, 99, 212), (101, 217, 153, 61), (100, 216, 217, 101), (117, 109, 111, 118), (116, 107, 109, 117), (120, 112, 105, 115), (119, 113, 103, 229), (109, 108, 110, 111), (107, 106, 108, 109), (112, 121, 104, 105), (113, 122, 235, 103), (238, 125, 121, 112), (124, 238, 112, 120), (103, 235, 128, 242), (229, 103, 242, 127), (91, 60, 102, 234), (79, 78, 236, 230), (70, 40, 224, 223), (87, 91, 234, 239), (63, 34, 220, 219), (60, 100, 241, 102), (53, 39, 222, 226), (80, 81, 233, 237), (45, 89, 228, 114), (77, 80, 237, 123), (100, 96, 126, 241), (40, 55, 227, 224), (88, 133, 134, 191), (207, 134, 133), (163, 132, 131, 162), (193, 130, 129, 192), (130, 137, 129), (171, 138, 139, 170), (183, 140, 141, 182), (140, 142, 143, 141), (200, 144, 145, 199), (144, 146, 147, 145), (214, 148, 149, 213), (210, 150, 151, 209), (218, 152, 153, 217), (152, 154, 155, 153), (204, 156, 157, 203), (156, 158, 159, 157), (187, 160, 161, 186), (179, 163, 162, 178), (137, 164, 165, 129), (164, 166, 167, 165), (166, 168, 169, 167), (168, 171, 170, 169), (160, 172, 173, 161), (172, 174, 175, 173), (174, 176, 177, 175), (176, 179, 178, 177), (138, 180, 181, 139), (180, 183, 182, 181), (158, 184, 185, 159), (184, 187, 186, 185), (90, 86, 188, 194), (196, 189, 190, 195), (86, 88, 191, 188), (189, 193, 192, 190), (135, 90, 194, 136), (132, 196, 195, 131), (142, 197, 198, 143), (197, 200, 199, 198), (154, 201, 202, 155), (201, 204, 203, 202), (148, 205, 206, 149), (205, 207, 133, 206), (136, 208, 135), (208, 210, 209, 135), (146, 211, 212, 147), (211, 214, 213, 212), (150, 215, 216, 151), (215, 218, 217, 216), (130, 193, 43, 2), (105, 104, 219, 220), (106, 107, 222, 221), (111, 110, 223, 224), (115, 105, 220, 225), (107, 116, 226, 222), (118, 111, 224, 227), (119, 229, 114, 228), (120, 115, 225, 230), (116, 117, 231, 226), (117, 118, 227, 231), (110, 108, 232, 223), (108, 106, 221, 232), (104, 121, 233, 219), (235, 122, 234, 102), (124, 120, 230, 236), (121, 125, 237, 233), (125, 238, 123, 237), (238, 124, 236, 123), (122, 113, 239, 234), (113, 119, 228, 239), (229, 127, 240, 114), (128, 235, 102, 241), (242, 128, 241, 126), (127, 242, 126, 240)])
me_cube_001.polygons.foreach_set('material_index', [0, 0, 0, 0, 0, 0, 0, 0, 0, 0, 0, 0, 0, 0, 0, 0, 0, 0, 0, 0, 0, 0, 0, 0, 0, 0, 0, 0, 0, 0, 0, 0, 0, 0, 0, 0, 0, 0, 0, 0, 0, 0, 0, 0, 0, 0, 0, 0, 0, 0, 0, 0, 0, 0, 0, 0, 0, 0, 0, 0, 0, 0, 0, 0, 0, 0, 0, 0, 0, 0, 0, 0, 0, 0, 0, 0, 0, 0, 0, 0, 0, 0, 0, 0, 0, 0, 0, 0, 0, 0, 0, 0, 0, 0, 0, 0, 0, 0, 0, 0, 0, 0, 0, 0, 0, 0, 0, 0, 0, 0, 0, 0, 0, 0, 0, 0, 0, 0, 0, 0, 0, 0, 0, 0, 1, 1, 1, 1, 1, 1, 1, 1, 1, 1, 1, 1, 0, 0, 0, 0, 0, 0, 0, 0, 0, 0, 0, 0, 0, 0, 0, 0, 0, 0, 0, 0, 0, 0, 0, 0, 0, 0, 0, 0, 0, 0, 0, 0, 0, 0, 0, 0, 0, 0, 0, 0, 0, 0, 0, 0, 0, 0, 0, 0, 0, 0, 0, 0, 0, 0, 0, 0, 0, 0, 0, 0, 0, 0, 0, 0, 0, 0, 0, 0, 0, 0, 0, 0, 0, 0, 0, 0, 0, 0, 0, 0, 0, 0, 0, 0, 0])
_uv = me_cube_001.uv_layers.new(name='UVMap')
_uv.uv.foreach_set('vector', [0.04734, 0.9583, 0.04734, 0.9583, 0.04734, 0.9583, 0.04734, 0.9583, 0.04734, 0.9583, 0.04734, 0.9583, 0.04734, 0.9583, 0.04734, 0.9583, 0.04734, 0.9583, 0.04734, 0.9583, 0.04734, 0.9583, 0.04734, 0.9583, 0.04734, 0.9583, 0.04734, 0.9583, 0.04734, 0.9583, 0.04734, 0.9583, 0.04734, 0.9583, 0.04734, 0.9583, 0.04734, 0.9583, 0.04734, 0.9583, 0.04734, 0.9583, 0.04734, 0.9583, 0.04734, 0.9583, 0.04734, 0.9583, 0.04734, 0.9583, 0.04734, 0.9583, 0.04734, 0.9583, 0.04734, 0.9583, 0.04734, 0.9583, 0.04734, 0.9583, 0.04734, 0.9583, 0.04734, 0.9583, 0.04734, 0.9583, 0.04734, 0.9583, 0.04734, 0.9583, 0.04734, 0.9583, 0.04734, 0.9583, 0.04734, 0.9583, 0.04734, 0.9583, 0.04734, 0.9583, 0.04734, 0.9583, 0.04734, 0.9583, 0.04734, 0.9583, 0.04734, 0.9583, 0.04734, 0.9583, 0.04734, 0.9583, 0.04734, 0.9583, 0.04734, 0.9583, 0.04734, 0.9583, 0.04734, 0.9583, 0.04734, 0.9583, 0.04734, 0.9583, 0.04734, 0.9583, 0.04734, 0.9583, 0.04734, 0.9583, 0.04734, 0.9583, 0.04734, 0.9583, 0.04734, 0.9583, 0.04734, 0.9583, 0.04734, 0.9583, 0.04734, 0.9583, 0.04734, 0.9583, 0.04734, 0.9583, 0.04734, 0.9583, 0.04734, 0.9583, 0.04734, 0.9583, 0.04734, 0.9583, 0.04734, 0.9583, 0.04734, 0.9583, 0.04734, 0.9583, 0.04734, 0.9583, 0.04734, 0.9583, 0.04734, 0.9583, 0.04734, 0.9583, 0.04734, 0.9583, 0.04734, 0.9583, 0.04734, 0.9583, 0.04734, 0.9583, 0.04734, 0.9583, 0.04734, 0.9583, 0.04734, 0.9583, 0.04734, 0.9583, 0.04734, 0.9583, 0.04734, 0.9583, 0.04734, 0.9583, 0.04734, 0.9583, 0.04734, 0.9583, 0.04734, 0.9583, 0.04734, 0.9583, 0.04734, 0.9583, 0.04734, 0.9583, 0.04734, 0.9583, 0.04734, 0.9583, 0.04734, 0.9583, 0.04734, 0.9583, 0.04734, 0.9583, 0.04734, 0.9583, 0.04734, 0.9583, 0.04734, 0.9583, 0.04734, 0.9583, 0.04734, 0.9583, 0.04734, 0.9583, 0.04734, 0.9583, 0.04734, 0.9583, 0.04734, 0.9583, 0.04734, 0.9583, 0.04734, 0.9583, 0.04734, 0.9583, 0.04734, 0.9583, 0.04734, 0.9583, 0.04734, 0.9583, 0.04734, 0.9583, 0.04734, 0.9583, 0.04734, 0.9583, 0.04734, 0.9583, 0.04734, 0.9583, 0.04734, 0.9583, 0.04734, 0.9583, 0.04734, 0.9583, 0.04734, 0.9583, 0.04734, 0.9583, 0.04734, 0.9583, 0.04734, 0.9583, 0.04734, 0.9583, 0.04734, 0.9583, 0.04734, 0.9583, 0.04734, 0.9583, 0.04734, 0.9583, 0.04734, 0.9583, 0.04734, 0.9583, 0.04734, 0.9583, 0.04734, 0.9583, 0.04734, 0.9583, 0.04734, 0.9583, 0.04734, 0.9583, 0.04734, 0.9583, 0.04734, 0.9583, 0.04734, 0.9583, 0.04734, 0.9583, 0.04734, 0.9583, 0.04734, 0.9583, 0.04734, 0.9583, 0.04734, 0.9583, 0.04734, 0.9583, 0.04734, 0.9583, 0.04734, 0.9583, 0.04734, 0.9583, 0.04734, 0.9583, 0.04734, 0.9583, 0.04734, 0.9583, 0.04734, 0.9583, 0.04734, 0.9583, 0.04734, 0.9583, 0.04734, 0.9583, 0.04734, 0.9583, 0.04734, 0.9583, 0.04734, 0.9583, 0.04734, 0.9583, 0.04734, 0.9583, 0.04734, 0.9583, 0.04734, 0.9583, 0.04734, 0.9583, 0.04734, 0.9583, 0.04734, 0.9583, 0.04734, 0.9583, 0.04734, 0.9583, 0.04734, 0.9583, 0.04734, 0.9583, 0.04734, 0.9583, 0.04734, 0.9583, 0.04734, 0.9583, 0.04734, 0.9583, 0.04734, 0.9583, 0.9294, 0.9459, 0.9294, 0.9459, 0.9294, 0.9459, 0.9294, 0.9459, 0.9294, 0.9459, 0.9294, 0.9459, 0.9294, 0.9459, 0.9294, 0.9459, 0.04734, 0.9583, 0.04734, 0.9583, 0.04734, 0.9583, 0.04734, 0.9583, 0.04734, 0.9583, 0.04734, 0.9583, 0.04734, 0.9583, 0.04734, 0.9583, 0.04734, 0.9583, 0.04734, 0.9583, 0.04734, 0.9583, 0.04734, 0.9583, 0.04734, 0.9583, 0.04734, 0.9583, 0.04734, 0.9583, 0.04734, 0.9583, 0.04734, 0.9583, 0.04734, 0.9583, 0.04734, 0.9583, 0.04734, 0.9583, 0.9294, 0.9459, 0.9294, 0.9459, 0.9294, 0.9459, 0.9294, 0.9459, 0.04734, 0.9583, 0.04734, 0.9583, 0.04734, 0.9583, 0.04734, 0.9583, 0.04734, 0.9583, 0.04734, 0.9583, 0.04734, 0.9583, 0.04734, 0.9583, 0.9294, 0.9459, 0.9294, 0.9459, 0.9294, 0.9459, 0.9294, 0.9459, 0.04734, 0.9583, 0.04734, 0.9583, 0.04734, 0.9583, 0.04734, 0.9583, 0.04734, 0.9583, 0.04734, 0.9583, 0.04734, 0.9583, 0.04734, 0.9583, 0.04734, 0.9583, 0.04734, 0.9583, 0.04734, 0.9583, 0.04734, 0.9583, 0.04734, 0.9583, 0.04734, 0.9583, 0.04734, 0.9583, 0.04734, 0.9583, 0.04734, 0.9583, 0.04734, 0.9583, 0.04734, 0.9583, 0.04734, 0.9583, 0.04734, 0.9583, 0.04734, 0.9583, 0.04734, 0.9583, 0.04734, 0.9583, 0.04734, 0.9583, 0.04734, 0.9583, 0.04734, 0.9583, 0.04734, 0.9583, 0.04734, 0.9583, 0.04734, 0.9583, 0.04734, 0.9583, 0.04734, 0.9583, 0.04734, 0.9583, 0.04734, 0.9583, 0.04734, 0.9583, 0.04734, 0.9583, 0.04734, 0.9583, 0.04734, 0.9583, 0.04734, 0.9583, 0.04734, 0.9583, 0.04734, 0.9583, 0.04734, 0.9583, 0.04734, 0.9583, 0.04734, 0.9583, 0.04734, 0.9583, 0.04734, 0.9583, 0.04734, 0.9583, 0.04734, 0.9583, 0.04734, 0.9583, 0.04734, 0.9583, 0.04734, 0.9583, 0.04734, 0.9583, 0.04734, 0.9583, 0.04734, 0.9583, 0.04734, 0.9583, 0.04734, 0.9583, 0.04734, 0.9583, 0.04734, 0.9583, 0.04734, 0.9583, 0.04734, 0.9583, 0.04734, 0.9583, 0.04734, 0.9583, 0.04734, 0.9583, 0.04734, 0.9583, 0.04734, 0.9583, 0.04734, 0.9583, 0.04734, 0.9583, 0.04734, 0.9583, 0.04734, 0.9583, 0.04734, 0.9583, 0.04734, 0.9583, 0.04734, 0.9583, 0.04734, 0.9583, 0.04734, 0.9583, 0.04734, 0.9583, 0.04734, 0.9583, 0.04734, 0.9583, 0.04734, 0.9583, 0.04734, 0.9583, 0.04734, 0.9583, 0.9294, 0.9459, 0.9294, 0.9459, 0.9294, 0.9459, 0.9294, 0.9459, 0.9294, 0.9459, 0.9294, 0.9459, 0.9294, 0.9459, 0.9294, 0.9459, 0.04734, 0.9583, 0.04734, 0.9583, 0.04734, 0.9583, 0.04734, 0.9583, 0.04734, 0.9583, 0.04734, 0.9583, 0.04734, 0.9583, 0.04734, 0.9583, 0.04734, 0.9583, 0.04734, 0.9583, 0.04734, 0.9583, 0.04734, 0.9583, 0.04734, 0.9583, 0.04734, 0.9583, 0.04734, 0.9583, 0.04734, 0.9583, 0.04734, 0.9583, 0.04734, 0.9583, 0.04734, 0.9583, 0.04734, 0.9583, 0.9294, 0.9459, 0.9294, 0.9459, 0.9294, 0.9459, 0.9294, 0.9459, 0.04734, 0.9583, 0.04734, 0.9583, 0.04734, 0.9583, 0.04734, 0.9583, 0.04734, 0.9583, 0.04734, 0.9583, 0.04734, 0.9583, 0.04734, 0.9583, 0.9294, 0.9459, 0.9294, 0.9459, 0.9294, 0.9459, 0.9294, 0.9459, 0.04734, 0.9583, 0.04734, 0.9583, 0.04734, 0.9583, 0.04734, 0.9583, 0.04734, 0.9583, 0.04734, 0.9583, 0.04734, 0.9583, 0.04734, 0.9583, 0.04734, 0.9583, 0.04734, 0.9583, 0.04734, 0.9583, 0.04734, 0.9583, 0.04734, 0.9583, 0.04734, 0.9583, 0.04734, 0.9583, 0.04734, 0.9583, 0.9294, 0.9459, 0.9294, 0.9459, 0.9294, 0.9459, 0.9294, 0.9459, 0.04734, 0.9583, 0.04734, 0.9583, 0.04734, 0.9583, 0.04734, 0.9583, 0.04734, 0.9583, 0.04734, 0.9583, 0.04734, 0.9583, 0.04734, 0.9583, 0.04734, 0.9583, 0.04734, 0.9583, 0.04734, 0.9583, 0.04734, 0.9583, 0.9294, 0.9459, 0.9294, 0.9459, 0.9294, 0.9459, 0.9294, 0.9459, 0.04734, 0.9583, 0.04734, 0.9583, 0.04734, 0.9583, 0.04734, 0.9583, 0.04734, 0.9583, 0.04734, 0.9583, 0.04734, 0.9583, 0.04734, 0.9583, 0.04734, 0.9583, 0.04734, 0.9583, 0.04734, 0.9583, 0.04734, 0.9583, 0.04734, 0.9583, 0.04734, 0.9583, 0.04734, 0.9583, 0.04734, 0.9583, 0.04734, 0.9583, 0.04734, 0.9583, 0.04734, 0.9583, 0.04734, 0.9583, 0.04734, 0.9583, 0.04734, 0.9583, 0.04734, 0.9583, 0.04734, 0.9583, 0.04734, 0.9583, 0.04734, 0.9583, 0.04734, 0.9583, 0.04734, 0.9583, 0.04734, 0.9583, 0.04734, 0.9583, 0.04734, 0.9583, 0.04734, 0.9583, 0.04734, 0.9583, 0.04734, 0.9583, 0.04734, 0.9583, 0.04734, 0.9583, 0.04734, 0.9583, 0.04734, 0.9583, 0.04734, 0.9583, 0.04734, 0.9583, 0.04734, 0.9583, 0.04734, 0.9583, 0.04734, 0.9583, 0.04734, 0.9583, 0.04734, 0.9583, 0.04734, 0.9583, 0.04734, 0.9583, 0.04734, 0.9583, 0.04734, 0.9583, 0.04734, 0.9583, 0.04734, 0.9583, 0.04734, 0.9583, 0.04734, 0.9583, 0.04734, 0.9583, 0.04734, 0.9583, 0.04734, 0.9583, 0.04734, 0.9583, 0.04734, 0.9583, 0.04734, 0.9583, 0.04734, 0.9583, 0.04734, 0.9583, 0.04734, 0.9583, 0.04734, 0.9583, 0.04734, 0.9583, 0.04734, 0.9583, 0.04734, 0.9583, 0.04734, 0.9583, 0.04734, 0.9583, 0.04734, 0.9583, 0.04734, 0.9583, 0.04734, 0.9583, 0.04734, 0.9583, 0.9294, 0.9459, 0.9294, 0.9459, 0.9294, 0.9459, 0.9294, 0.9459, 0.04734, 0.9583, 0.04734, 0.9583, 0.04734, 0.9583, 0.04734, 0.9583, 0.04734, 0.9583, 0.04734, 0.9583, 0.04734, 0.9583, 0.04734, 0.9583, 0.04734, 0.9583, 0.04734, 0.9583, 0.04734, 0.9583, 0.04734, 0.9583, 0.9294, 0.9459, 0.9294, 0.9459, 0.9294, 0.9459, 0.9294, 0.9459, 0.04734, 0.9583, 0.04734, 0.9583, 0.04734, 0.9583, 0.04734, 0.9583, 0.04734, 0.9583, 0.04734, 0.9583, 0.04734, 0.9583, 0.04734, 0.9583, 0.04734, 0.9583, 0.04734, 0.9583, 0.04734, 0.9583, 0.04734, 0.9583, 0.04734, 0.9583, 0.04734, 0.9583, 0.04734, 0.9583, 0.04734, 0.9583, 0.04734, 0.9583, 0.04734, 0.9583, 0.04734, 0.9583, 0.04734, 0.9583, 0.04734, 0.9583, 0.04734, 0.9583, 0.04734, 0.9583, 0.04734, 0.9583, 0.6907, 0.6777, 0.6907, 0.6777, 0.6907, 0.6777, 0.6907, 0.6777, 0.6907, 0.6777, 0.6907, 0.6777, 0.6907, 0.6777, 0.6907, 0.6777, 0.6907, 0.6777, 0.6907, 0.6777, 0.6907, 0.6777, 0.6907, 0.6777, 0.6907, 0.6777, 0.6907, 0.6777, 0.6907, 0.6777, 0.6907, 0.6777, 0.6907, 0.6777, 0.6907, 0.6777, 0.6907, 0.6777, 0.6907, 0.6777, 0.6907, 0.6777, 0.6907, 0.6777, 0.6907, 0.6777, 0.6907, 0.6777, 0.6907, 0.6777, 0.6907, 0.6777, 0.6907, 0.6777, 0.6907, 0.6777, 0.6907, 0.6777, 0.6907, 0.6777, 0.6907, 0.6777, 0.6907, 0.6777, 0.6907, 0.6777, 0.6907, 0.6777, 0.6907, 0.6777, 0.6907, 0.6777, 0.6907, 0.6777, 0.6907, 0.6777, 0.6907, 0.6777, 0.6907, 0.6777, 0.6907, 0.6777, 0.6907, 0.6777, 0.6907, 0.6777, 0.6907, 0.6777, 0.6907, 0.6777, 0.6907, 0.6777, 0.6907, 0.6777, 0.6907, 0.6777, 0.9294, 0.9459, 0.9294, 0.9459, 0.9294, 0.9459, 0.9294, 0.9459, 0.9294, 0.9459, 0.9294, 0.9459, 0.9294, 0.9459, 0.9294, 0.9459, 0.9294, 0.9459, 0.9294, 0.9459, 0.9294, 0.9459, 0.9294, 0.9459, 0.9294, 0.9459, 0.9294, 0.9459, 0.9294, 0.9459, 0.9294, 0.9459, 0.9294, 0.9459, 0.9294, 0.9459, 0.9294, 0.9459, 0.9294, 0.9459, 0.9294, 0.9459, 0.9294, 0.9459, 0.9294, 0.9459, 0.9294, 0.9459, 0.9294, 0.9459, 0.9294, 0.9459, 0.9294, 0.9459, 0.9294, 0.9459, 0.9294, 0.9459, 0.9294, 0.9459, 0.9294, 0.9459, 0.9294, 0.9459, 0.9294, 0.9459, 0.9294, 0.9459, 0.9294, 0.9459, 0.9294, 0.9459, 0.9294, 0.9459, 0.9294, 0.9459, 0.9294, 0.9459, 0.9294, 0.9459, 0.9294, 0.9459, 0.9294, 0.9459, 0.9294, 0.9459, 0.9294, 0.9459, 0.9294, 0.9459, 0.9294, 0.9459, 0.9294, 0.9459, 0.9294, 0.9459, 0.04734, 0.9583, 0.04734, 0.9583, 0.04734, 0.9583, 0.04734, 0.9583, 0.04734, 0.9583, 0.04734, 0.9583, 0.04734, 0.9583, 0.04734, 0.9583, 0.04734, 0.9583, 0.04734, 0.9583, 0.04734, 0.9583, 0.04734, 0.9583, 0.04734, 0.9583, 0.04734, 0.9583, 0.04734, 0.9583, 0.04734, 0.9583, 0.04734, 0.9583, 0.04734, 0.9583, 0.04734, 0.9583, 0.04734, 0.9583, 0.04734, 0.9583, 0.04734, 0.9583, 0.04734, 0.9583, 0.04734, 0.9583, 0.04734, 0.9583, 0.04734, 0.9583, 0.04734, 0.9583, 0.04734, 0.9583, 0.04734, 0.9583, 0.04734, 0.9583, 0.04734, 0.9583, 0.04734, 0.9583, 0.04734, 0.9583, 0.04734, 0.9583, 0.04734, 0.9583, 0.04734, 0.9583, 0.04734, 0.9583, 0.04734, 0.9583, 0.04734, 0.9583, 0.04734, 0.9583, 0.04734, 0.9583, 0.04734, 0.9583, 0.04734, 0.9583, 0.04734, 0.9583, 0.04734, 0.9583, 0.04734, 0.9583, 0.04734, 0.9583, 0.04734, 0.9583, 0.04734, 0.9583, 0.04734, 0.9583, 0.04734, 0.9583, 0.04734, 0.9583, 0.04734, 0.9583, 0.04734, 0.9583, 0.04734, 0.9583, 0.04734, 0.9583, 0.04734, 0.9583, 0.04734, 0.9583, 0.04734, 0.9583, 0.04734, 0.9583, 0.04734, 0.9583, 0.04734, 0.9583, 0.04734, 0.9583, 0.04734, 0.9583, 0.04734, 0.9583, 0.04734, 0.9583, 0.04734, 0.9583, 0.04734, 0.9583, 0.04734, 0.9583, 0.04734, 0.9583, 0.04734, 0.9583, 0.04734, 0.9583, 0.04734, 0.9583, 0.04734, 0.9583, 0.04734, 0.9583, 0.04734, 0.9583, 0.04734, 0.9583, 0.04734, 0.9583, 0.04734, 0.9583, 0.04734, 0.9583, 0.04734, 0.9583, 0.04734, 0.9583, 0.04734, 0.9583, 0.04734, 0.9583, 0.04734, 0.9583, 0.04734, 0.9583, 0.04734, 0.9583, 0.04734, 0.9583, 0.04734, 0.9583, 0.04734, 0.9583, 0.04734, 0.9583, 0.04734, 0.9583, 0.04734, 0.9583, 0.04734, 0.9583, 0.04734, 0.9583, 0.04734, 0.9583, 0.04734, 0.9583, 0.04734, 0.9583, 0.04734, 0.9583, 0.04734, 0.9583, 0.04734, 0.9583, 0.04734, 0.9583, 0.04734, 0.9583, 0.04734, 0.9583, 0.04734, 0.9583, 0.04734, 0.9583, 0.04734, 0.9583, 0.04734, 0.9583, 0.04734, 0.9583, 0.04734, 0.9583, 0.04734, 0.9583, 0.04734, 0.9583, 0.04734, 0.9583, 0.04734, 0.9583, 0.04734, 0.9583, 0.04734, 0.9583, 0.04734, 0.9583, 0.04734, 0.9583, 0.04734, 0.9583, 0.04734, 0.9583, 0.04734, 0.9583, 0.04734, 0.9583, 0.04734, 0.9583, 0.04734, 0.9583, 0.04734, 0.9583, 0.04734, 0.9583, 0.04734, 0.9583, 0.04734, 0.9583, 0.04734, 0.9583, 0.04734, 0.9583, 0.04734, 0.9583, 0.04734, 0.9583, 0.04734, 0.9583, 0.04734, 0.9583, 0.04734, 0.9583, 0.04734, 0.9583, 0.04734, 0.9583, 0.04734, 0.9583, 0.04734, 0.9583, 0.04734, 0.9583, 0.04734, 0.9583, 0.04734, 0.9583, 0.04734, 0.9583, 0.04734, 0.9583, 0.04734, 0.9583, 0.04734, 0.9583, 0.04734, 0.9583, 0.04734, 0.9583, 0.04734, 0.9583, 0.04734, 0.9583, 0.04734, 0.9583, 0.04734, 0.9583, 0.04734, 0.9583, 0.04734, 0.9583, 0.04734, 0.9583, 0.04734, 0.9583, 0.04734, 0.9583, 0.04734, 0.9583, 0.04734, 0.9583, 0.04734, 0.9583, 0.04734, 0.9583, 0.04734, 0.9583, 0.04734, 0.9583, 0.04734, 0.9583, 0.04734, 0.9583, 0.04734, 0.9583, 0.04734, 0.9583, 0.04734, 0.9583, 0.04734, 0.9583, 0.04734, 0.9583, 0.04734, 0.9583, 0.04734, 0.9583, 0.04734, 0.9583, 0.04734, 0.9583, 0.04734, 0.9583, 0.04734, 0.9583, 0.04734, 0.9583, 0.04734, 0.9583, 0.04734, 0.9583, 0.04734, 0.9583, 0.04734, 0.9583, 0.04734, 0.9583, 0.04734, 0.9583, 0.04734, 0.9583, 0.04734, 0.9583, 0.04734, 0.9583, 0.04734, 0.9583, 0.04734, 0.9583, 0.04734, 0.9583, 0.04734, 0.9583, 0.04734, 0.9583, 0.04734, 0.9583, 0.04734, 0.9583, 0.9294, 0.9459, 0.9294, 0.9459, 0.9294, 0.9459, 0.9294, 0.9459, 0.9294, 0.9459, 0.9294, 0.9459, 0.9294, 0.9459, 0.9294, 0.9459, 0.9294, 0.9459, 0.9294, 0.9459, 0.9294, 0.9459, 0.9294, 0.9459, 0.9294, 0.9459, 0.9294, 0.9459, 0.9294, 0.9459, 0.9294, 0.9459, 0.9294, 0.9459, 0.9294, 0.9459, 0.9294, 0.9459, 0.9294, 0.9459, 0.9294, 0.9459, 0.9294, 0.9459, 0.9294, 0.9459, 0.9294, 0.9459, 0.9294, 0.9459, 0.9294, 0.9459, 0.9294, 0.9459, 0.9294, 0.9459, 0.9294, 0.9459, 0.9294, 0.9459, 0.9294, 0.9459, 0.9294, 0.9459, 0.9294, 0.9459, 0.9294, 0.9459, 0.9294, 0.9459, 0.9294, 0.9459, 0.9294, 0.9459, 0.9294, 0.9459, 0.9294, 0.9459, 0.9294, 0.9459, 0.9294, 0.9459, 0.9294, 0.9459, 0.9294, 0.9459, 0.9294, 0.9459, 0.9294, 0.9459, 0.9294, 0.9459, 0.9294, 0.9459, 0.9294, 0.9459, 0.9294, 0.9459, 0.9294, 0.9459, 0.9294, 0.9459, 0.9294, 0.9459, 0.9294, 0.9459, 0.9294, 0.9459, 0.9294, 0.9459, 0.9294, 0.9459, 0.9294, 0.9459, 0.9294, 0.9459, 0.9294, 0.9459, 0.9294, 0.9459, 0.9294, 0.9459, 0.9294, 0.9459, 0.9294, 0.9459, 0.9294, 0.9459, 0.9294, 0.9459, 0.9294, 0.9459, 0.9294, 0.9459, 0.9294, 0.9459, 0.9294, 0.9459, 0.9294, 0.9459, 0.9294, 0.9459, 0.9294, 0.9459, 0.9294, 0.9459, 0.9294, 0.9459, 0.9294, 0.9459, 0.9294, 0.9459, 0.9294, 0.9459, 0.9294, 0.9459, 0.9294, 0.9459, 0.9294, 0.9459, 0.9294, 0.9459, 0.9294, 0.9459, 0.9294, 0.9459, 0.9294, 0.9459, 0.9294, 0.9459, 0.9294, 0.9459, 0.9294, 0.9459, 0.9294, 0.9459, 0.9294, 0.9459, 0.9294, 0.9459, 0.9294, 0.9459, 0.9294, 0.9459, 0.9294, 0.9459, 0.9294, 0.9459, 0.9294, 0.9459, 0.9294, 0.9459])
me_cube_001.materials.append(mat_material)
me_cube_001.materials.append(mat_material_001)
me_cube_001.update()

# ---- objects
ob_cube = bpy.data.objects.new('Cube', me_cube)
ob_cube_001 = bpy.data.objects.new('Cube.001', me_cube_001)

# ---- transforms, parenting, visibility, modifiers, constraints
ob_cube.location = (0.0, 0.0, 0.0)
ob_cube.lock_rotations_4d = False
ob_cube.empty_display_type = 'ARROWS'
ob_cube.lineart.crease_threshold = 0.0
_m = ob_cube.modifiers.new('Mirror', 'MIRROR')
_m.use_clip = True
ob_cube_001.parent = ob_cube
ob_cube_001.location = (0.0, 0.0, 0.0)
_m = ob_cube_001.modifiers.new('Mirror', 'MIRROR')
_m.use_clip = True

# ---- collection membership
col_collection.objects.link(ob_cube)
col_collection.objects.link(ob_cube_001)

# ---- scene / render settings (as saved in the file)
scene.frame_start = 1; scene.frame_end = 250; scene.frame_set(21)
scene.render.engine = 'BLENDER_EEVEE_NEXT'
scene.cycles.sampling_pattern = 'TABULATED_SOBOL'
scene.cycles.use_light_tree = False
scene.view_settings.view_transform = 'Filmic'
bpy.context.view_layer.update()

# ---- added for rendering (the .blend has no active camera and no usable light): camera, sun
cam_auto = bpy.data.cameras.new('AutoCamera')
cam_auto.lens = 50.0
cam_auto.sensor_width = 36.0
cam_auto.clip_end = 1000.0
ob_auto_camera = bpy.data.objects.new('AutoCamera', cam_auto)
scene.collection.objects.link(ob_auto_camera)
ob_auto_camera.location = (1.63582, -2.44528, 1.30116)
ob_auto_camera.rotation_euler = (1.09748, -7.21219e-08, 0.694738)
scene.camera = ob_auto_camera
light_auto_sun = bpy.data.lights.new('AutoSun', 'SUN')
light_auto_sun.energy = 3.0
light_auto_sun.angle = 0.0523599
ob_auto_sun = bpy.data.objects.new('AutoSun', light_auto_sun)
scene.collection.objects.link(ob_auto_sun)
ob_auto_sun.rotation_euler = (0.872665, 0.174533, 0.523599)
bpy.context.view_layer.update()
